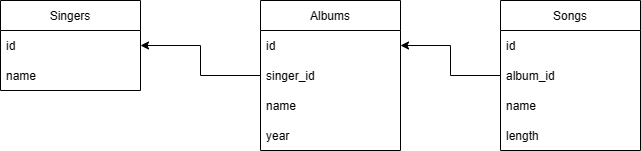

The diagram above was exported from draw.io. Its source (the exported page's mxGraphModel, read from the mxfile embedded in the PNG):
<mxGraphModel dx="1070" dy="594" grid="1" gridSize="10" guides="1" tooltips="1" connect="1" arrows="1" fold="1" page="1" pageScale="1" pageWidth="827" pageHeight="1169" background="#ffffff" math="0" shadow="0">
  <root>
    <mxCell id="0" />
    <mxCell id="1" parent="0" />
    <mxCell id="Tmku4NTVN-vOvjJifDed-5" value="Albums" style="swimlane;fontStyle=0;childLayout=stackLayout;horizontal=1;startSize=30;horizontalStack=0;resizeParent=1;resizeParentMax=0;resizeLast=0;collapsible=1;marginBottom=0;" vertex="1" parent="1">
      <mxGeometry x="340" y="240" width="140" height="150" as="geometry">
        <mxRectangle x="340" y="240" width="80" height="30" as="alternateBounds" />
      </mxGeometry>
    </mxCell>
    <mxCell id="Tmku4NTVN-vOvjJifDed-6" value="id" style="text;strokeColor=none;fillColor=none;align=left;verticalAlign=middle;spacingLeft=4;spacingRight=4;overflow=hidden;points=[[0,0.5],[1,0.5]];portConstraint=eastwest;rotatable=0;" vertex="1" parent="Tmku4NTVN-vOvjJifDed-5">
      <mxGeometry y="30" width="140" height="30" as="geometry" />
    </mxCell>
    <mxCell id="Tmku4NTVN-vOvjJifDed-7" value="singer_id" style="text;strokeColor=none;fillColor=none;align=left;verticalAlign=middle;spacingLeft=4;spacingRight=4;overflow=hidden;points=[[0,0.5],[1,0.5]];portConstraint=eastwest;rotatable=0;" vertex="1" parent="Tmku4NTVN-vOvjJifDed-5">
      <mxGeometry y="60" width="140" height="30" as="geometry" />
    </mxCell>
    <mxCell id="Tmku4NTVN-vOvjJifDed-17" value="name" style="text;strokeColor=none;fillColor=none;align=left;verticalAlign=middle;spacingLeft=4;spacingRight=4;overflow=hidden;points=[[0,0.5],[1,0.5]];portConstraint=eastwest;rotatable=0;" vertex="1" parent="Tmku4NTVN-vOvjJifDed-5">
      <mxGeometry y="90" width="140" height="30" as="geometry" />
    </mxCell>
    <mxCell id="Tmku4NTVN-vOvjJifDed-8" value="year" style="text;strokeColor=none;fillColor=none;align=left;verticalAlign=middle;spacingLeft=4;spacingRight=4;overflow=hidden;points=[[0,0.5],[1,0.5]];portConstraint=eastwest;rotatable=0;" vertex="1" parent="Tmku4NTVN-vOvjJifDed-5">
      <mxGeometry y="120" width="140" height="30" as="geometry" />
    </mxCell>
    <mxCell id="Tmku4NTVN-vOvjJifDed-9" value="Singers" style="swimlane;fontStyle=0;childLayout=stackLayout;horizontal=1;startSize=30;horizontalStack=0;resizeParent=1;resizeParentMax=0;resizeLast=0;collapsible=1;marginBottom=0;" vertex="1" parent="1">
      <mxGeometry x="80" y="240" width="140" height="90" as="geometry" />
    </mxCell>
    <mxCell id="Tmku4NTVN-vOvjJifDed-10" value="id" style="text;strokeColor=none;fillColor=none;align=left;verticalAlign=middle;spacingLeft=4;spacingRight=4;overflow=hidden;points=[[0,0.5],[1,0.5]];portConstraint=eastwest;rotatable=0;" vertex="1" parent="Tmku4NTVN-vOvjJifDed-9">
      <mxGeometry y="30" width="140" height="30" as="geometry" />
    </mxCell>
    <mxCell id="Tmku4NTVN-vOvjJifDed-11" value="name" style="text;align=left;verticalAlign=middle;spacingLeft=4;spacingRight=4;overflow=hidden;points=[[0,0.5],[1,0.5]];portConstraint=eastwest;rotatable=0;" vertex="1" parent="Tmku4NTVN-vOvjJifDed-9">
      <mxGeometry y="60" width="140" height="30" as="geometry" />
    </mxCell>
    <mxCell id="Tmku4NTVN-vOvjJifDed-26" value="Songs" style="swimlane;fontStyle=0;childLayout=stackLayout;horizontal=1;startSize=30;horizontalStack=0;resizeParent=1;resizeParentMax=0;resizeLast=0;collapsible=1;marginBottom=0;" vertex="1" parent="1">
      <mxGeometry x="580" y="240" width="140" height="150" as="geometry">
        <mxRectangle x="340" y="240" width="80" height="30" as="alternateBounds" />
      </mxGeometry>
    </mxCell>
    <mxCell id="Tmku4NTVN-vOvjJifDed-27" value="id" style="text;strokeColor=none;fillColor=none;align=left;verticalAlign=middle;spacingLeft=4;spacingRight=4;overflow=hidden;points=[[0,0.5],[1,0.5]];portConstraint=eastwest;rotatable=0;opacity=0;" vertex="1" parent="Tmku4NTVN-vOvjJifDed-26">
      <mxGeometry y="30" width="140" height="30" as="geometry" />
    </mxCell>
    <mxCell id="Tmku4NTVN-vOvjJifDed-28" value="album_id" style="text;strokeColor=none;fillColor=none;align=left;verticalAlign=middle;spacingLeft=4;spacingRight=4;overflow=hidden;points=[[0,0.5],[1,0.5]];portConstraint=eastwest;rotatable=0;opacity=0;" vertex="1" parent="Tmku4NTVN-vOvjJifDed-26">
      <mxGeometry y="60" width="140" height="30" as="geometry" />
    </mxCell>
    <mxCell id="Tmku4NTVN-vOvjJifDed-29" value="name" style="text;strokeColor=none;fillColor=none;align=left;verticalAlign=middle;spacingLeft=4;spacingRight=4;overflow=hidden;points=[[0,0.5],[1,0.5]];portConstraint=eastwest;rotatable=0;" vertex="1" parent="Tmku4NTVN-vOvjJifDed-26">
      <mxGeometry y="90" width="140" height="30" as="geometry" />
    </mxCell>
    <mxCell id="Tmku4NTVN-vOvjJifDed-30" value="length" style="text;strokeColor=none;fillColor=#FFFFFF;align=left;verticalAlign=middle;spacingLeft=4;spacingRight=4;overflow=hidden;points=[[0,0.5],[1,0.5]];portConstraint=eastwest;rotatable=0;opacity=0;" vertex="1" parent="Tmku4NTVN-vOvjJifDed-26">
      <mxGeometry y="120" width="140" height="30" as="geometry" />
    </mxCell>
    <mxCell id="Tmku4NTVN-vOvjJifDed-31" style="edgeStyle=orthogonalEdgeStyle;rounded=0;orthogonalLoop=1;jettySize=auto;html=1;entryX=1;entryY=0.5;entryDx=0;entryDy=0;" edge="1" parent="1" source="Tmku4NTVN-vOvjJifDed-28" target="Tmku4NTVN-vOvjJifDed-6">
      <mxGeometry relative="1" as="geometry" />
    </mxCell>
    <mxCell id="Tmku4NTVN-vOvjJifDed-32" style="edgeStyle=orthogonalEdgeStyle;rounded=0;orthogonalLoop=1;jettySize=auto;html=1;entryX=1;entryY=0.5;entryDx=0;entryDy=0;" edge="1" parent="1" source="Tmku4NTVN-vOvjJifDed-7" target="Tmku4NTVN-vOvjJifDed-10">
      <mxGeometry relative="1" as="geometry" />
    </mxCell>
  </root>
</mxGraphModel>